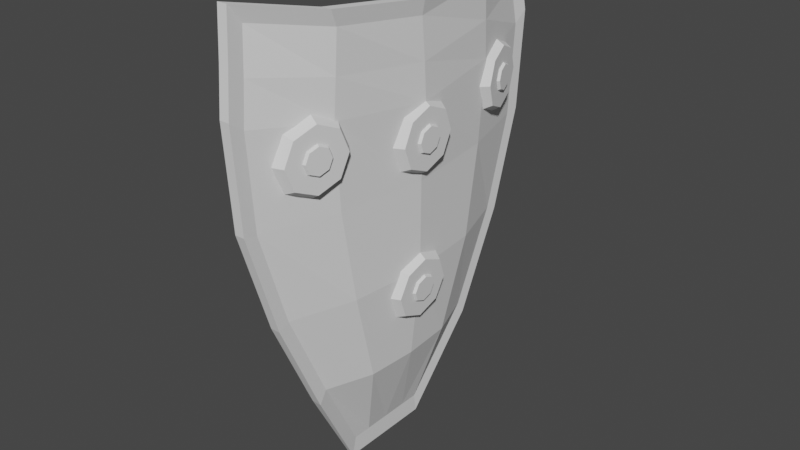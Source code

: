 # Source: Shield.blend  (saved by Blender 2.82.7; exported with 4.5.12 LTS)
import bpy
from mathutils import Matrix  # noqa: F401  (used for matrix-valued properties, if any)

bpy.ops.wm.read_factory_settings(use_empty=True)
scene = bpy.context.scene
scene.name = 'Scene'

# ---- collections
col_collection = bpy.data.collections.new('Collection'); scene.collection.children.link(col_collection)

# ---- world
world_world = bpy.data.worlds.new('World'); scene.world = world_world
world_world.use_nodes = True; world_world.node_tree.nodes.clear()
_N = world_world.node_tree.nodes; _L = world_world.node_tree.links
n0 = _N.new('ShaderNodeOutputWorld'); n0.name = 'World Output'; n0.location = (300, 300)
n1 = _N.new('ShaderNodeBackground'); n1.name = 'Background'; n1.location = (10, 300)
n1.inputs[0].default_value = (0.05088, 0.05088, 0.05088, 1.0)
_L.new(n1.outputs[0], n0.inputs[0])
n0.is_active_output = True
world_world.color = (0.05088, 0.05088, 0.05088)
world_world.use_sun_shadow = False
world_world.sun_shadow_jitter_overblur = 0.0

# ---- meshes
me_cube_001 = bpy.data.meshes.new('Cube.001')
me_cube_001.from_pydata([(-6.399, -0.2858, -0.9988), (-0.8039, -1.061, 0.9095), (-6.399, 0.2858, -0.9988), (-0.8039, 1.061, 0.9095), (-5.58, -0.2858, -1.001), (0.7682, -1.059, 0.9094), (-5.58, 0.2858, -1.001), (0.7682, 1.059, 0.9094), (-0.8901, -1.115, 0.576), (-0.8901, 1.115, 0.576), (0.6777, 1.112, 0.5758), (0.6777, -1.112, 0.5758), (-6.399, -3.511e-09, -0.9988), (0.2594, 1.503e-10, 0.8574), (-5.58, -3.511e-09, -1.001), (1.826, 1.422e-10, 0.8574), (2.655, 1.701e-09, 0.5338), (0.9984, 1.75e-09, 0.5335), (-0.9776, 0.8731, -0.1838), (0.598, 0.8704, -0.1841), (0.598, -0.8704, -0.1841), (-0.9776, -0.8731, -0.1838), (0.2079, 3.525e-09, -0.1842), (1.845, 3.456e-09, -0.1845), (-1.079, -1.049, 0.2179), (-1.079, 1.049, 0.2179), (0.4951, 1.046, 0.2178), (0.4951, -1.046, 0.2178), (0.2595, 2.961e-09, 0.2039), (1.912, 2.892e-09, 0.204), (-1.998, 0.5699, -0.5977), (-0.4374, 0.5696, -0.6006), (-0.4374, -0.5696, -0.6006), (-1.454, 1.36e-09, -0.5988), (0.1074, 1.342e-09, -0.6016), (-1.998, -0.5699, -0.5977), (-0.8211, -1.089, 0.7369), (-0.8211, 1.089, 0.7369), (0.7467, 1.087, 0.7367), (0.7467, -1.087, 0.7367), (2.347, 8.171e-10, 0.6869), (0.7036, 8.425e-10, 0.6869), (-4.919, -1.891, 0.7961), (-5.56, -1.831, 0.9711), (-4.724, 1.089, -0.5924), (-6.399, 0.4994, -0.9988), (-5.58, 0.4994, -1.001), (-5.56, 1.831, 0.9711), (-3.99, 1.831, 0.9705), (-3.164, 1.089, -0.5952), (-3.164, -1.089, -0.5952), (-5.58, -0.4994, -1.001), (-6.399, -0.4994, -0.9988), (-3.99, -1.831, 0.9705), (-4.499, -1.883, 0.2265), (-4.431, -1.954, 0.625), (-4.919, 1.891, 0.7961), (-4.431, 1.954, 0.625), (-3.351, 1.891, 0.7956), (-2.862, 1.954, 0.6247), (-3.351, -1.891, 0.7956), (-2.862, -1.954, 0.6247), (-4.499, 1.883, 0.2265), (-4.439, 1.567, -0.1825), (-2.932, 1.883, 0.2265), (-2.876, 1.567, -0.1827), (-2.932, -1.883, 0.2265), (-2.876, -1.567, -0.1827), (-4.724, -1.089, -0.5924), (-4.439, -1.567, -0.1825)], [], [(41, 13, 3, 37), (40, 15, 5, 39), (4, 32, 50, 51), (29, 16, 11, 27), (21, 35, 68, 69), (28, 17, 9, 25), (24, 8, 17, 28), (26, 10, 16, 29), (38, 7, 15, 40), (36, 1, 13, 41), (31, 19, 23, 34), (35, 21, 22, 33), (33, 22, 18, 30), (35, 0, 52, 68), (34, 23, 20, 32), (20, 27, 66, 67), (19, 26, 29, 23), (21, 24, 28, 22), (22, 28, 25, 18), (27, 11, 61, 66), (23, 29, 27, 20), (26, 19, 65, 64), (31, 6, 46, 49), (14, 34, 32, 4), (10, 26, 64, 59), (12, 33, 30, 2), (0, 35, 33, 12), (6, 31, 34, 14), (8, 36, 41, 17), (10, 38, 40, 16), (18, 25, 62, 63), (16, 40, 39, 11), (17, 41, 37, 9), (8, 24, 54, 55), (9, 37, 56, 57), (38, 10, 59, 58), (36, 8, 55, 42), (1, 36, 42, 43), (11, 39, 60, 61), (37, 3, 47, 56), (30, 18, 63, 44), (7, 38, 58, 48), (2, 30, 44, 45), (19, 31, 49, 65), (24, 21, 69, 54), (39, 5, 53, 60), (32, 20, 67, 50), (25, 9, 57, 62)])
_uv = me_cube_001.uv_layers.new(name='UVMap')
_uv.uv.foreach_set('vector', [0.6022, 0.125, 0.625, 0.125, 0.625, 0.25, 0.6022, 0.25, 0.6022, 0.625, 0.625, 0.625, 0.625, 0.75, 0.6022, 0.75, 0.375, 0.75, 0.4261, 0.75, 0.4261, 0.75, 0.375, 0.75, 0.5283, 0.625, 0.5794, 0.625, 0.5794, 0.75, 0.5283, 0.75, 0.4772, 0.0, 0.4261, 0.0, 0.4261, 0.0, 0.4772, 0.0, 0.5283, 0.125, 0.5794, 0.125, 0.5794, 0.25, 0.5283, 0.25, 0.5283, 0.0, 0.5794, 0.0, 0.5794, 0.125, 0.5283, 0.125, 0.5283, 0.5, 0.5794, 0.5, 0.5794, 0.625, 0.5283, 0.625, 0.6022, 0.5, 0.625, 0.5, 0.625, 0.625, 0.6022, 0.625, 0.6022, 0.0, 0.625, 0.0, 0.625, 0.125, 0.6022, 0.125, 0.4261, 0.5, 0.4772, 0.5, 0.4772, 0.625, 0.4261, 0.625, 0.4261, 0.0, 0.4772, 0.0, 0.4772, 0.125, 0.4261, 0.125, 0.4261, 0.125, 0.4772, 0.125, 0.4772, 0.25, 0.4261, 0.25, 0.4261, 0.0, 0.375, 0.0, 0.375, 0.0, 0.4261, 0.0, 0.4261, 0.625, 0.4772, 0.625, 0.4772, 0.75, 0.4261, 0.75, 0.4772, 0.75, 0.5283, 0.75, 0.5283, 0.75, 0.4772, 0.75, 0.4772, 0.5, 0.5283, 0.5, 0.5283, 0.625, 0.4772, 0.625, 0.4772, 0.0, 0.5283, 0.0, 0.5283, 0.125, 0.4772, 0.125, 0.4772, 0.125, 0.5283, 0.125, 0.5283, 0.25, 0.4772, 0.25, 0.5283, 0.75, 0.5794, 0.75, 0.5794, 0.75, 0.5283, 0.75, 0.4772, 0.625, 0.5283, 0.625, 0.5283, 0.75, 0.4772, 0.75, 0.5283, 0.5, 0.4772, 0.5, 0.4772, 0.5, 0.5283, 0.5, 0.4261, 0.5, 0.375, 0.5, 0.375, 0.5, 0.4261, 0.5, 0.375, 0.625, 0.4261, 0.625, 0.4261, 0.75, 0.375, 0.75, 0.5794, 0.5, 0.5283, 0.5, 0.5283, 0.5, 0.5794, 0.5, 0.375, 0.125, 0.4261, 0.125, 0.4261, 0.25, 0.375, 0.25, 0.375, 0.0, 0.4261, 0.0, 0.4261, 0.125, 0.375, 0.125, 0.375, 0.5, 0.4261, 0.5, 0.4261, 0.625, 0.375, 0.625, 0.5794, 0.0, 0.6022, 0.0, 0.6022, 0.125, 0.5794, 0.125, 0.5794, 0.5, 0.6022, 0.5, 0.6022, 0.625, 0.5794, 0.625, 0.4772, 0.25, 0.5283, 0.25, 0.5283, 0.25, 0.4772, 0.25, 0.5794, 0.625, 0.6022, 0.625, 0.6022, 0.75, 0.5794, 0.75, 0.5794, 0.125, 0.6022, 0.125, 0.6022, 0.25, 0.5794, 0.25, 0.5794, 0.0, 0.5283, 0.0, 0.5283, 0.0, 0.5794, 0.0, 0.5794, 0.25, 0.6022, 0.25, 0.6022, 0.25, 0.5794, 0.25, 0.6022, 0.5, 0.5794, 0.5, 0.5794, 0.5, 0.6022, 0.5, 0.6022, 0.0, 0.5794, 0.0, 0.5794, 0.0, 0.6022, 0.0, 0.625, 0.0, 0.6022, 0.0, 0.6022, 0.0, 0.625, 0.0, 0.5794, 0.75, 0.6022, 0.75, 0.6022, 0.75, 0.5794, 0.75, 0.6022, 0.25, 0.625, 0.25, 0.625, 0.25, 0.6022, 0.25, 0.4261, 0.25, 0.4772, 0.25, 0.4772, 0.25, 0.4261, 0.25, 0.625, 0.5, 0.6022, 0.5, 0.6022, 0.5, 0.625, 0.5, 0.375, 0.25, 0.4261, 0.25, 0.4261, 0.25, 0.375, 0.25, 0.4772, 0.5, 0.4261, 0.5, 0.4261, 0.5, 0.4772, 0.5, 0.5283, 0.0, 0.4772, 0.0, 0.4772, 0.0, 0.5283, 0.0, 0.6022, 0.75, 0.625, 0.75, 0.625, 0.75, 0.6022, 0.75, 0.4261, 0.75, 0.4772, 0.75, 0.4772, 0.75, 0.4261, 0.75, 0.5283, 0.25, 0.5794, 0.25, 0.5794, 0.25, 0.5283, 0.25])
me_cube_001.use_remesh_fix_poles = True
me_cube_001.use_remesh_preserve_attributes = False
me_cube_001.use_mirror_vertex_groups = False
me_cube_001.update()
me_cylinder_002 = bpy.data.meshes.new('Cylinder.002')
me_cylinder_002.from_pydata([(0.0, 1.0, -1.0), (2.217e-09, 0.8336, 1.253), (0.7071, 0.7071, -1.0), (0.5895, 0.5895, 1.253), (1.0, -4.371e-08, -1.0), (0.8336, -3.491e-08, 1.253), (0.7071, -0.7071, -1.0), (0.5895, -0.5895, 1.253), (-8.742e-08, -1.0, -1.0), (-7.066e-08, -0.8336, 1.253), (-0.7071, -0.7071, -1.0), (-0.5895, -0.5895, 1.253), (-1.0, 1.192e-08, -1.0), (-0.8336, 1.147e-08, 1.253), (-0.7071, 0.7071, -1.0), (-0.5895, 0.5895, 1.253)], [], [(0, 1, 3, 2), (2, 3, 5, 4), (4, 5, 7, 6), (6, 7, 9, 8), (8, 9, 11, 10), (10, 11, 13, 12), (3, 1, 15, 13, 11, 9, 7, 5), (12, 13, 15, 14), (14, 15, 1, 0), (0, 2, 4, 6, 8, 10, 12, 14)])
_uv = me_cylinder_002.uv_layers.new(name='UVMap')
_uv.uv.foreach_set('vector', [1.0, 0.5, 1.0, 1.0, 0.875, 1.0, 0.875, 0.5, 0.875, 0.5, 0.875, 1.0, 0.75, 1.0, 0.75, 0.5, 0.75, 0.5, 0.75, 1.0, 0.625, 1.0, 0.625, 0.5, 0.625, 0.5, 0.625, 1.0, 0.5, 1.0, 0.5, 0.5, 0.5, 0.5, 0.5, 1.0, 0.375, 1.0, 0.375, 0.5, 0.375, 0.5, 0.375, 1.0, 0.25, 1.0, 0.25, 0.5, 0.4197, 0.4197, 0.25, 0.49, 0.08029, 0.4197, 0.01, 0.25, 0.08029, 0.08029, 0.25, 0.01, 0.4197, 0.08029, 0.49, 0.25, 0.25, 0.5, 0.25, 1.0, 0.125, 1.0, 0.125, 0.5, 0.125, 0.5, 0.125, 1.0, 0.0, 1.0, 0.0, 0.5, 0.75, 0.49, 0.9197, 0.4197, 0.99, 0.25, 0.9197, 0.08029, 0.75, 0.01, 0.5803, 0.08029, 0.51, 0.25, 0.5803, 0.4197])
me_cylinder_002.use_remesh_fix_poles = True
me_cylinder_002.use_remesh_preserve_attributes = False
me_cylinder_002.use_mirror_vertex_groups = False
me_cylinder_002.update()
me_cylinder_003 = bpy.data.meshes.new('Cylinder.003')
me_cylinder_003.from_pydata([(0.0, 1.0, -1.0), (2.217e-09, 0.8336, 1.253), (0.7071, 0.7071, -1.0), (0.5895, 0.5895, 1.253), (1.0, -4.371e-08, -1.0), (0.8336, -3.491e-08, 1.253), (0.7071, -0.7071, -1.0), (0.5895, -0.5895, 1.253), (-8.742e-08, -1.0, -1.0), (-7.066e-08, -0.8336, 1.253), (-0.7071, -0.7071, -1.0), (-0.5895, -0.5895, 1.253), (-1.0, 1.192e-08, -1.0), (-0.8336, 1.147e-08, 1.253), (-0.7071, 0.7071, -1.0), (-0.5895, 0.5895, 1.253)], [], [(0, 1, 3, 2), (2, 3, 5, 4), (4, 5, 7, 6), (6, 7, 9, 8), (8, 9, 11, 10), (10, 11, 13, 12), (3, 1, 15, 13, 11, 9, 7, 5), (12, 13, 15, 14), (14, 15, 1, 0), (0, 2, 4, 6, 8, 10, 12, 14)])
_uv = me_cylinder_003.uv_layers.new(name='UVMap')
_uv.uv.foreach_set('vector', [1.0, 0.5, 1.0, 1.0, 0.875, 1.0, 0.875, 0.5, 0.875, 0.5, 0.875, 1.0, 0.75, 1.0, 0.75, 0.5, 0.75, 0.5, 0.75, 1.0, 0.625, 1.0, 0.625, 0.5, 0.625, 0.5, 0.625, 1.0, 0.5, 1.0, 0.5, 0.5, 0.5, 0.5, 0.5, 1.0, 0.375, 1.0, 0.375, 0.5, 0.375, 0.5, 0.375, 1.0, 0.25, 1.0, 0.25, 0.5, 0.4197, 0.4197, 0.25, 0.49, 0.08029, 0.4197, 0.01, 0.25, 0.08029, 0.08029, 0.25, 0.01, 0.4197, 0.08029, 0.49, 0.25, 0.25, 0.5, 0.25, 1.0, 0.125, 1.0, 0.125, 0.5, 0.125, 0.5, 0.125, 1.0, 0.0, 1.0, 0.0, 0.5, 0.75, 0.49, 0.9197, 0.4197, 0.99, 0.25, 0.9197, 0.08029, 0.75, 0.01, 0.5803, 0.08029, 0.51, 0.25, 0.5803, 0.4197])
me_cylinder_003.use_remesh_fix_poles = True
me_cylinder_003.use_remesh_preserve_attributes = False
me_cylinder_003.use_mirror_vertex_groups = False
me_cylinder_003.update()
me_torus_001 = bpy.data.meshes.new('Torus.001')
me_torus_001.from_pydata([(8.682e-08, 1.15, 0.0), (3.288e-05, 1.075, 0.1299), (0.004155, 0.925, 0.1299), (0.00739, 0.85, 1.837e-17), (0.004155, 0.925, -0.1299), (3.288e-05, 1.075, -0.1299), (-0.733, 0.8132, 0.0), (-0.6673, 0.7601, 0.1299), (-0.5461, 0.6541, 0.1299), (-0.4917, 0.601, 1.837e-17), (-0.5461, 0.6541, -0.1299), (-0.6673, 0.7601, -0.1299), (-0.9381, 1.005e-07, 0.0), (-0.8631, 9.398e-08, 0.1299), (-0.7131, 8.087e-08, 0.1299), (-0.6469, 7.431e-08, 1.837e-17), (-0.7131, 8.087e-08, -0.1299), (-0.8631, 9.398e-08, -0.1299), (-0.733, -0.8132, 0.0), (-0.6673, -0.7601, 0.1299), (-0.5461, -0.6541, 0.1299), (-0.4917, -0.601, 1.837e-17), (-0.5461, -0.6541, -0.1299), (-0.6673, -0.7601, -0.1299), (8.682e-08, -1.15, 0.0), (3.288e-05, -1.075, 0.1299), (0.004155, -0.925, 0.1299), (0.00739, -0.85, 1.837e-17), (0.004155, -0.925, -0.1299), (3.288e-05, -1.075, -0.1299)], [], [(0, 6, 7, 1), (1, 7, 8, 2), (2, 8, 9, 3), (3, 9, 10, 4), (4, 10, 11, 5), (5, 11, 6, 0), (6, 12, 13, 7), (7, 13, 14, 8), (8, 14, 15, 9), (9, 15, 16, 10), (10, 16, 17, 11), (11, 17, 12, 6), (12, 18, 19, 13), (13, 19, 20, 14), (14, 20, 21, 15), (15, 21, 22, 16), (16, 22, 23, 17), (17, 23, 18, 12), (18, 24, 25, 19), (19, 25, 26, 20), (20, 26, 27, 21), (21, 27, 28, 22), (22, 28, 29, 23), (23, 29, 24, 18)])
_uv = me_torus_001.uv_layers.new(name='UVMap')
_uv.uv.foreach_set('vector', [0.75, 0.5, 0.875, 0.5, 0.875, 0.6667, 0.75, 0.6667, 0.75, 0.6667, 0.875, 0.6667, 0.875, 0.8333, 0.75, 0.8333, 0.75, 0.8333, 0.875, 0.8333, 0.875, 1.0, 0.75, 1.0, 0.75, -1.11e-16, 0.875, -1.11e-16, 0.875, 0.1667, 0.75, 0.1667, 0.75, 0.1667, 0.875, 0.1667, 0.875, 0.3333, 0.75, 0.3333, 0.75, 0.3333, 0.875, 0.3333, 0.875, 0.5, 0.75, 0.5, 0.875, 0.5, 1.0, 0.5, 1.0, 0.6667, 0.875, 0.6667, 0.875, 0.6667, 1.0, 0.6667, 1.0, 0.8333, 0.875, 0.8333, 0.875, 0.8333, 1.0, 0.8333, 1.0, 1.0, 0.875, 1.0, 0.875, -1.11e-16, 1.0, -1.11e-16, 1.0, 0.1667, 0.875, 0.1667, 0.875, 0.1667, 1.0, 0.1667, 1.0, 0.3333, 0.875, 0.3333, 0.875, 0.3333, 1.0, 0.3333, 1.0, 0.5, 0.875, 0.5, 0.0, 0.5, 0.125, 0.5, 0.125, 0.6667, 0.0, 0.6667, 0.0, 0.6667, 0.125, 0.6667, 0.125, 0.8333, 0.0, 0.8333, 0.0, 0.8333, 0.125, 0.8333, 0.125, 1.0, 0.0, 1.0, 0.0, -1.11e-16, 0.125, -1.11e-16, 0.125, 0.1667, 0.0, 0.1667, 0.0, 0.1667, 0.125, 0.1667, 0.125, 0.3333, 0.0, 0.3333, 0.0, 0.3333, 0.125, 0.3333, 0.125, 0.5, 0.0, 0.5, 0.125, 0.5, 0.25, 0.5, 0.25, 0.6667, 0.125, 0.6667, 0.125, 0.6667, 0.25, 0.6667, 0.25, 0.8333, 0.125, 0.8333, 0.125, 0.8333, 0.25, 0.8333, 0.25, 1.0, 0.125, 1.0, 0.125, -1.11e-16, 0.25, -1.11e-16, 0.25, 0.1667, 0.125, 0.1667, 0.125, 0.1667, 0.25, 0.1667, 0.25, 0.3333, 0.125, 0.3333, 0.125, 0.3333, 0.25, 0.3333, 0.25, 0.5, 0.125, 0.5])
me_torus_001.use_remesh_fix_poles = True
me_torus_001.use_remesh_preserve_attributes = False
me_torus_001.use_mirror_vertex_groups = False
me_torus_001.update()
me_cylinder_001 = bpy.data.meshes.new('Cylinder.001')
me_cylinder_001.from_pydata([(0.0, 1.0, -1.0), (2.217e-09, 0.8336, 1.253), (0.7071, 0.7071, -1.0), (0.5895, 0.5895, 1.253), (1.0, -4.371e-08, -1.0), (0.8336, -3.491e-08, 1.253), (0.7071, -0.7071, -1.0), (0.5895, -0.5895, 1.253), (-8.742e-08, -1.0, -1.0), (-7.066e-08, -0.8336, 1.253), (-0.7071, -0.7071, -1.0), (-0.5895, -0.5895, 1.253), (-1.0, 1.192e-08, -1.0), (-0.8336, 1.147e-08, 1.253), (-0.7071, 0.7071, -1.0), (-0.5895, 0.5895, 1.253)], [], [(0, 1, 3, 2), (2, 3, 5, 4), (4, 5, 7, 6), (6, 7, 9, 8), (8, 9, 11, 10), (10, 11, 13, 12), (3, 1, 15, 13, 11, 9, 7, 5), (12, 13, 15, 14), (14, 15, 1, 0), (0, 2, 4, 6, 8, 10, 12, 14)])
_uv = me_cylinder_001.uv_layers.new(name='UVMap')
_uv.uv.foreach_set('vector', [1.0, 0.5, 1.0, 1.0, 0.875, 1.0, 0.875, 0.5, 0.875, 0.5, 0.875, 1.0, 0.75, 1.0, 0.75, 0.5, 0.75, 0.5, 0.75, 1.0, 0.625, 1.0, 0.625, 0.5, 0.625, 0.5, 0.625, 1.0, 0.5, 1.0, 0.5, 0.5, 0.5, 0.5, 0.5, 1.0, 0.375, 1.0, 0.375, 0.5, 0.375, 0.5, 0.375, 1.0, 0.25, 1.0, 0.25, 0.5, 0.4197, 0.4197, 0.25, 0.49, 0.08029, 0.4197, 0.01, 0.25, 0.08029, 0.08029, 0.25, 0.01, 0.4197, 0.08029, 0.49, 0.25, 0.25, 0.5, 0.25, 1.0, 0.125, 1.0, 0.125, 0.5, 0.125, 0.5, 0.125, 1.0, 0.0, 1.0, 0.0, 0.5, 0.75, 0.49, 0.9197, 0.4197, 0.99, 0.25, 0.9197, 0.08029, 0.75, 0.01, 0.5803, 0.08029, 0.51, 0.25, 0.5803, 0.4197])
me_cylinder_001.use_remesh_fix_poles = True
me_cylinder_001.use_remesh_preserve_attributes = False
me_cylinder_001.use_mirror_vertex_groups = False
me_cylinder_001.update()
me_cylinder_004 = bpy.data.meshes.new('Cylinder.004')
me_cylinder_004.from_pydata([(0.0, 1.0, -1.0), (2.217e-09, 0.8336, 1.253), (0.7071, 0.7071, -1.0), (0.5895, 0.5895, 1.253), (1.0, -4.371e-08, -1.0), (0.8336, -3.491e-08, 1.253), (0.7071, -0.7071, -1.0), (0.5895, -0.5895, 1.253), (-8.742e-08, -1.0, -1.0), (-7.066e-08, -0.8336, 1.253), (-0.7071, -0.7071, -1.0), (-0.5895, -0.5895, 1.253), (-1.0, 1.192e-08, -1.0), (-0.8336, 1.147e-08, 1.253), (-0.7071, 0.7071, -1.0), (-0.5895, 0.5895, 1.253)], [], [(0, 1, 3, 2), (2, 3, 5, 4), (4, 5, 7, 6), (6, 7, 9, 8), (8, 9, 11, 10), (10, 11, 13, 12), (3, 1, 15, 13, 11, 9, 7, 5), (12, 13, 15, 14), (14, 15, 1, 0), (0, 2, 4, 6, 8, 10, 12, 14)])
_uv = me_cylinder_004.uv_layers.new(name='UVMap')
_uv.uv.foreach_set('vector', [1.0, 0.5, 1.0, 1.0, 0.875, 1.0, 0.875, 0.5, 0.875, 0.5, 0.875, 1.0, 0.75, 1.0, 0.75, 0.5, 0.75, 0.5, 0.75, 1.0, 0.625, 1.0, 0.625, 0.5, 0.625, 0.5, 0.625, 1.0, 0.5, 1.0, 0.5, 0.5, 0.5, 0.5, 0.5, 1.0, 0.375, 1.0, 0.375, 0.5, 0.375, 0.5, 0.375, 1.0, 0.25, 1.0, 0.25, 0.5, 0.4197, 0.4197, 0.25, 0.49, 0.08029, 0.4197, 0.01, 0.25, 0.08029, 0.08029, 0.25, 0.01, 0.4197, 0.08029, 0.49, 0.25, 0.25, 0.5, 0.25, 1.0, 0.125, 1.0, 0.125, 0.5, 0.125, 0.5, 0.125, 1.0, 0.0, 1.0, 0.0, 0.5, 0.75, 0.49, 0.9197, 0.4197, 0.99, 0.25, 0.9197, 0.08029, 0.75, 0.01, 0.5803, 0.08029, 0.51, 0.25, 0.5803, 0.4197])
me_cylinder_004.use_remesh_fix_poles = True
me_cylinder_004.use_remesh_preserve_attributes = False
me_cylinder_004.use_mirror_vertex_groups = False
me_cylinder_004.update()
me_cylinder_005 = bpy.data.meshes.new('Cylinder.005')
me_cylinder_005.from_pydata([(0.0, 1.0, -1.0), (2.217e-09, 0.8336, 1.253), (0.7071, 0.7071, -1.0), (0.5895, 0.5895, 1.253), (1.0, -4.371e-08, -1.0), (0.8336, -3.491e-08, 1.253), (0.7071, -0.7071, -1.0), (0.5895, -0.5895, 1.253), (-8.742e-08, -1.0, -1.0), (-7.066e-08, -0.8336, 1.253), (-0.7071, -0.7071, -1.0), (-0.5895, -0.5895, 1.253), (-1.0, 1.192e-08, -1.0), (-0.8336, 1.147e-08, 1.253), (-0.7071, 0.7071, -1.0), (-0.5895, 0.5895, 1.253)], [], [(0, 1, 3, 2), (2, 3, 5, 4), (4, 5, 7, 6), (6, 7, 9, 8), (8, 9, 11, 10), (10, 11, 13, 12), (3, 1, 15, 13, 11, 9, 7, 5), (12, 13, 15, 14), (14, 15, 1, 0), (0, 2, 4, 6, 8, 10, 12, 14)])
_uv = me_cylinder_005.uv_layers.new(name='UVMap')
_uv.uv.foreach_set('vector', [1.0, 0.5, 1.0, 1.0, 0.875, 1.0, 0.875, 0.5, 0.875, 0.5, 0.875, 1.0, 0.75, 1.0, 0.75, 0.5, 0.75, 0.5, 0.75, 1.0, 0.625, 1.0, 0.625, 0.5, 0.625, 0.5, 0.625, 1.0, 0.5, 1.0, 0.5, 0.5, 0.5, 0.5, 0.5, 1.0, 0.375, 1.0, 0.375, 0.5, 0.375, 0.5, 0.375, 1.0, 0.25, 1.0, 0.25, 0.5, 0.4197, 0.4197, 0.25, 0.49, 0.08029, 0.4197, 0.01, 0.25, 0.08029, 0.08029, 0.25, 0.01, 0.4197, 0.08029, 0.49, 0.25, 0.25, 0.5, 0.25, 1.0, 0.125, 1.0, 0.125, 0.5, 0.125, 0.5, 0.125, 1.0, 0.0, 1.0, 0.0, 0.5, 0.75, 0.49, 0.9197, 0.4197, 0.99, 0.25, 0.9197, 0.08029, 0.75, 0.01, 0.5803, 0.08029, 0.51, 0.25, 0.5803, 0.4197])
me_cylinder_005.use_remesh_fix_poles = True
me_cylinder_005.use_remesh_preserve_attributes = False
me_cylinder_005.use_mirror_vertex_groups = False
me_cylinder_005.update()
me_cylinder_006 = bpy.data.meshes.new('Cylinder.006')
me_cylinder_006.from_pydata([(0.0, 1.0, -1.0), (2.217e-09, 0.8336, 1.253), (0.7071, 0.7071, -1.0), (0.5895, 0.5895, 1.253), (1.0, -4.371e-08, -1.0), (0.8336, -3.491e-08, 1.253), (0.7071, -0.7071, -1.0), (0.5895, -0.5895, 1.253), (-8.742e-08, -1.0, -1.0), (-7.066e-08, -0.8336, 1.253), (-0.7071, -0.7071, -1.0), (-0.5895, -0.5895, 1.253), (-1.0, 1.192e-08, -1.0), (-0.8336, 1.147e-08, 1.253), (-0.7071, 0.7071, -1.0), (-0.5895, 0.5895, 1.253)], [], [(0, 1, 3, 2), (2, 3, 5, 4), (4, 5, 7, 6), (6, 7, 9, 8), (8, 9, 11, 10), (10, 11, 13, 12), (3, 1, 15, 13, 11, 9, 7, 5), (12, 13, 15, 14), (14, 15, 1, 0), (0, 2, 4, 6, 8, 10, 12, 14)])
_uv = me_cylinder_006.uv_layers.new(name='UVMap')
_uv.uv.foreach_set('vector', [1.0, 0.5, 1.0, 1.0, 0.875, 1.0, 0.875, 0.5, 0.875, 0.5, 0.875, 1.0, 0.75, 1.0, 0.75, 0.5, 0.75, 0.5, 0.75, 1.0, 0.625, 1.0, 0.625, 0.5, 0.625, 0.5, 0.625, 1.0, 0.5, 1.0, 0.5, 0.5, 0.5, 0.5, 0.5, 1.0, 0.375, 1.0, 0.375, 0.5, 0.375, 0.5, 0.375, 1.0, 0.25, 1.0, 0.25, 0.5, 0.4197, 0.4197, 0.25, 0.49, 0.08029, 0.4197, 0.01, 0.25, 0.08029, 0.08029, 0.25, 0.01, 0.4197, 0.08029, 0.49, 0.25, 0.25, 0.5, 0.25, 1.0, 0.125, 1.0, 0.125, 0.5, 0.125, 0.5, 0.125, 1.0, 0.0, 1.0, 0.0, 0.5, 0.75, 0.49, 0.9197, 0.4197, 0.99, 0.25, 0.9197, 0.08029, 0.75, 0.01, 0.5803, 0.08029, 0.51, 0.25, 0.5803, 0.4197])
me_cylinder_006.use_remesh_fix_poles = True
me_cylinder_006.use_remesh_preserve_attributes = False
me_cylinder_006.use_mirror_vertex_groups = False
me_cylinder_006.update()
me_cylinder_007 = bpy.data.meshes.new('Cylinder.007')
me_cylinder_007.from_pydata([(0.0, 1.0, -1.0), (2.217e-09, 0.8336, 1.253), (0.7071, 0.7071, -1.0), (0.5895, 0.5895, 1.253), (1.0, -4.371e-08, -1.0), (0.8336, -3.491e-08, 1.253), (0.7071, -0.7071, -1.0), (0.5895, -0.5895, 1.253), (-8.742e-08, -1.0, -1.0), (-7.066e-08, -0.8336, 1.253), (-0.7071, -0.7071, -1.0), (-0.5895, -0.5895, 1.253), (-1.0, 1.192e-08, -1.0), (-0.8336, 1.147e-08, 1.253), (-0.7071, 0.7071, -1.0), (-0.5895, 0.5895, 1.253)], [], [(0, 1, 3, 2), (2, 3, 5, 4), (4, 5, 7, 6), (6, 7, 9, 8), (8, 9, 11, 10), (10, 11, 13, 12), (3, 1, 15, 13, 11, 9, 7, 5), (12, 13, 15, 14), (14, 15, 1, 0), (0, 2, 4, 6, 8, 10, 12, 14)])
_uv = me_cylinder_007.uv_layers.new(name='UVMap')
_uv.uv.foreach_set('vector', [1.0, 0.5, 1.0, 1.0, 0.875, 1.0, 0.875, 0.5, 0.875, 0.5, 0.875, 1.0, 0.75, 1.0, 0.75, 0.5, 0.75, 0.5, 0.75, 1.0, 0.625, 1.0, 0.625, 0.5, 0.625, 0.5, 0.625, 1.0, 0.5, 1.0, 0.5, 0.5, 0.5, 0.5, 0.5, 1.0, 0.375, 1.0, 0.375, 0.5, 0.375, 0.5, 0.375, 1.0, 0.25, 1.0, 0.25, 0.5, 0.4197, 0.4197, 0.25, 0.49, 0.08029, 0.4197, 0.01, 0.25, 0.08029, 0.08029, 0.25, 0.01, 0.4197, 0.08029, 0.49, 0.25, 0.25, 0.5, 0.25, 1.0, 0.125, 1.0, 0.125, 0.5, 0.125, 0.5, 0.125, 1.0, 0.0, 1.0, 0.0, 0.5, 0.75, 0.49, 0.9197, 0.4197, 0.99, 0.25, 0.9197, 0.08029, 0.75, 0.01, 0.5803, 0.08029, 0.51, 0.25, 0.5803, 0.4197])
me_cylinder_007.use_remesh_fix_poles = True
me_cylinder_007.use_remesh_preserve_attributes = False
me_cylinder_007.use_mirror_vertex_groups = False
me_cylinder_007.update()
me_cylinder_008 = bpy.data.meshes.new('Cylinder.008')
me_cylinder_008.from_pydata([(0.0, 1.0, -1.0), (2.217e-09, 0.8336, 1.253), (0.7071, 0.7071, -1.0), (0.5895, 0.5895, 1.253), (1.0, -4.371e-08, -1.0), (0.8336, -3.491e-08, 1.253), (0.7071, -0.7071, -1.0), (0.5895, -0.5895, 1.253), (-8.742e-08, -1.0, -1.0), (-7.066e-08, -0.8336, 1.253), (-0.7071, -0.7071, -1.0), (-0.5895, -0.5895, 1.253), (-1.0, 1.192e-08, -1.0), (-0.8336, 1.147e-08, 1.253), (-0.7071, 0.7071, -1.0), (-0.5895, 0.5895, 1.253)], [], [(0, 1, 3, 2), (2, 3, 5, 4), (4, 5, 7, 6), (6, 7, 9, 8), (8, 9, 11, 10), (10, 11, 13, 12), (3, 1, 15, 13, 11, 9, 7, 5), (12, 13, 15, 14), (14, 15, 1, 0), (0, 2, 4, 6, 8, 10, 12, 14)])
_uv = me_cylinder_008.uv_layers.new(name='UVMap')
_uv.uv.foreach_set('vector', [1.0, 0.5, 1.0, 1.0, 0.875, 1.0, 0.875, 0.5, 0.875, 0.5, 0.875, 1.0, 0.75, 1.0, 0.75, 0.5, 0.75, 0.5, 0.75, 1.0, 0.625, 1.0, 0.625, 0.5, 0.625, 0.5, 0.625, 1.0, 0.5, 1.0, 0.5, 0.5, 0.5, 0.5, 0.5, 1.0, 0.375, 1.0, 0.375, 0.5, 0.375, 0.5, 0.375, 1.0, 0.25, 1.0, 0.25, 0.5, 0.4197, 0.4197, 0.25, 0.49, 0.08029, 0.4197, 0.01, 0.25, 0.08029, 0.08029, 0.25, 0.01, 0.4197, 0.08029, 0.49, 0.25, 0.25, 0.5, 0.25, 1.0, 0.125, 1.0, 0.125, 0.5, 0.125, 0.5, 0.125, 1.0, 0.0, 1.0, 0.0, 0.5, 0.75, 0.49, 0.9197, 0.4197, 0.99, 0.25, 0.9197, 0.08029, 0.75, 0.01, 0.5803, 0.08029, 0.51, 0.25, 0.5803, 0.4197])
me_cylinder_008.use_remesh_fix_poles = True
me_cylinder_008.use_remesh_preserve_attributes = False
me_cylinder_008.use_mirror_vertex_groups = False
me_cylinder_008.update()
me_cube_002 = bpy.data.meshes.new('Cube.002')
me_cube_002.from_pydata([(-6.399, -0.2858, -0.9988), (-0.8039, -1.061, 0.9095), (-6.399, 0.2858, -0.9988), (-0.8039, 1.061, 0.9095), (-5.58, -0.2858, -1.001), (0.7682, -1.059, 0.9094), (-5.58, 0.2858, -1.001), (0.7682, 1.059, 0.9094), (-6.399, -3.511e-09, -0.9988), (0.2594, 1.503e-10, 0.8574), (-5.58, -3.511e-09, -1.001), (1.826, 1.422e-10, 0.8574), (-4.919, -1.891, 0.7961), (-5.56, -1.831, 0.9711), (-4.724, 1.089, -0.5924), (-6.399, 0.4994, -0.9988), (-5.58, 0.4994, -1.001), (-5.56, 1.831, 0.9711), (-3.99, 1.831, 0.9705), (-3.164, 1.089, -0.5952), (-3.164, -1.089, -0.5952), (-5.58, -0.4994, -1.001), (-6.399, -0.4994, -0.9988), (-3.99, -1.831, 0.9705), (-4.499, -1.883, 0.2265), (-4.431, -1.954, 0.625), (-4.919, 1.891, 0.7961), (-4.431, 1.954, 0.625), (-3.351, 1.891, 0.7956), (-2.862, 1.954, 0.6247), (-3.351, -1.891, 0.7956), (-2.862, -1.954, 0.6247), (-4.499, 1.883, 0.2265), (-4.439, 1.567, -0.1825), (-2.932, 1.883, 0.2265), (-2.876, 1.567, -0.1827), (-2.932, -1.883, 0.2265), (-2.876, -1.567, -0.1827), (-4.724, -1.089, -0.5924), (-4.439, -1.567, -0.1825), (-6.609, -4.045e-09, -1.086), (-6.609, -0.3093, -1.086), (0.5961, -8.238e-11, 0.9224), (-0.5546, 1.148, 0.9787), (-5.724, 0.3093, -1.089), (-6.609, 0.3093, -1.086), (1.147, 1.147, 0.9786), (-5.724, -4.045e-09, -1.089), (2.292, -9.116e-11, 0.9224), (1.147, -1.147, 0.9786), (-5.724, -0.3093, -1.089), (-0.5546, -1.148, 0.9787), (-5.724, 0.5405, -1.089), (-5.701, 1.981, 1.045), (-4.003, 1.981, 1.045), (-5.009, -2.047, 0.856), (-5.701, -1.981, 1.045), (-4.798, 1.179, -0.6467), (-6.609, 0.5405, -1.086), (-3.109, 1.179, -0.6498), (-3.109, -1.179, -0.6498), (-5.724, -0.5405, -1.089), (-6.609, -0.5405, -1.086), (-4.003, -1.981, 1.045), (-4.554, -2.038, 0.2395), (-4.48, -2.115, 0.6709), (-5.009, 2.047, 0.856), (-4.48, 2.115, 0.6709), (-3.311, 2.047, 0.8554), (-2.783, 2.115, 0.6705), (-3.311, -2.047, 0.8554), (-2.783, -2.115, 0.6705), (-4.554, 2.038, 0.2395), (-4.488, 1.696, -0.2031), (-2.857, 2.038, 0.2395), (-2.798, 1.696, -0.2033), (-2.857, -2.038, 0.2395), (-2.798, -1.696, -0.2033), (-4.798, -1.179, -0.6467), (-4.488, -1.696, -0.2031)], [], [(35, 19, 59, 75), (13, 12, 55, 56), (22, 0, 41, 62), (14, 33, 73, 57), (7, 18, 54, 46), (31, 30, 70, 71), (11, 7, 46, 48), (28, 29, 69, 68), (36, 31, 71, 76), (17, 3, 43, 53), (10, 4, 50, 47), (27, 26, 66, 67), (29, 34, 74, 69), (5, 11, 48, 49), (30, 23, 63, 70), (9, 1, 51, 42), (25, 24, 64, 65), (32, 27, 67, 72), (6, 10, 47, 44), (18, 28, 68, 54), (49, 51, 56, 63), (41, 50, 61, 62), (40, 47, 50, 41), (48, 42, 51, 49), (46, 43, 42, 48), (45, 44, 47, 40), (43, 46, 54, 53), (66, 53, 54, 68), (70, 63, 56, 55), (76, 71, 65, 64), (72, 67, 69, 74), (57, 73, 75, 59), (60, 77, 79, 78), (73, 72, 74, 75), (77, 76, 64, 79), (61, 60, 78, 62), (58, 57, 59, 52), (71, 70, 55, 65), (67, 66, 68, 69), (44, 45, 58, 52), (0, 8, 40, 41), (33, 32, 72, 73), (15, 14, 57, 58), (20, 37, 77, 60), (2, 15, 58, 45), (34, 35, 75, 74), (38, 22, 62, 78), (3, 9, 42, 43), (37, 36, 76, 77), (16, 6, 44, 52), (39, 38, 78, 79), (4, 21, 61, 50), (19, 16, 52, 59), (1, 13, 56, 51), (21, 20, 60, 61), (12, 25, 65, 55), (23, 5, 49, 63), (26, 17, 53, 66), (24, 39, 79, 64), (8, 2, 45, 40)])
_uv = me_cube_002.uv_layers.new(name='UVMap')
_uv.uv.foreach_set('vector', [0.4772, 0.5, 0.4261, 0.5, 0.4261, 0.5, 0.4772, 0.5, 0.625, 0.0, 0.6022, 0.0, 0.6022, 0.0, 0.625, 0.0, 0.375, 0.0, 0.375, 0.0, 0.375, 0.0, 0.375, 0.0, 0.4261, 0.25, 0.4772, 0.25, 0.4772, 0.25, 0.4261, 0.25, 0.625, 0.5, 0.625, 0.5, 0.625, 0.5, 0.625, 0.5, 0.5794, 0.75, 0.6022, 0.75, 0.6022, 0.75, 0.5794, 0.75, 0.625, 0.625, 0.625, 0.5, 0.625, 0.5, 0.625, 0.625, 0.6022, 0.5, 0.5794, 0.5, 0.5794, 0.5, 0.6022, 0.5, 0.5283, 0.75, 0.5794, 0.75, 0.5794, 0.75, 0.5283, 0.75, 0.625, 0.25, 0.625, 0.25, 0.625, 0.25, 0.625, 0.25, 0.375, 0.625, 0.375, 0.75, 0.375, 0.75, 0.375, 0.625, 0.5794, 0.25, 0.6022, 0.25, 0.6022, 0.25, 0.5794, 0.25, 0.5794, 0.5, 0.5283, 0.5, 0.5283, 0.5, 0.5794, 0.5, 0.625, 0.75, 0.625, 0.625, 0.625, 0.625, 0.625, 0.75, 0.6022, 0.75, 0.625, 0.75, 0.625, 0.75, 0.6022, 0.75, 0.625, 0.125, 0.625, 0.0, 0.625, 0.0, 0.625, 0.125, 0.5794, 0.0, 0.5283, 0.0, 0.5283, 0.0, 0.5794, 0.0, 0.5283, 0.25, 0.5794, 0.25, 0.5794, 0.25, 0.5283, 0.25, 0.375, 0.5, 0.375, 0.625, 0.375, 0.625, 0.375, 0.5, 0.625, 0.5, 0.6022, 0.5, 0.6022, 0.5, 0.625, 0.5, 0.625, 0.75, 0.875, 0.75, 0.875, 0.75, 0.625, 0.75, 0.125, 0.75, 0.375, 0.75, 0.375, 0.75, 0.125, 0.75, 0.125, 0.625, 0.375, 0.625, 0.375, 0.75, 0.125, 0.75, 0.625, 0.625, 0.875, 0.625, 0.875, 0.75, 0.625, 0.75, 0.625, 0.5, 0.875, 0.5, 0.875, 0.625, 0.625, 0.625, 0.125, 0.5, 0.375, 0.5, 0.375, 0.625, 0.125, 0.625, 0.875, 0.5, 0.625, 0.5, 0.625, 0.5, 0.875, 0.5, 0.6022, 0.25, 0.625, 0.25, 0.625, 0.5, 0.6022, 0.5, 0.6022, 0.75, 0.625, 0.75, 0.625, 1.0, 0.6022, 1.0, 0.5283, 0.75, 0.5794, 0.75, 0.5794, 1.0, 0.5283, 1.0, 0.5283, 0.25, 0.5794, 0.25, 0.5794, 0.5, 0.5283, 0.5, 0.4261, 0.25, 0.4772, 0.25, 0.4772, 0.5, 0.4261, 0.5, 0.4261, 0.75, 0.4772, 0.75, 0.4772, 1.0, 0.4261, 1.0, 0.4772, 0.25, 0.5283, 0.25, 0.5283, 0.5, 0.4772, 0.5, 0.4772, 0.75, 0.5283, 0.75, 0.5283, 1.0, 0.4772, 1.0, 0.375, 0.75, 0.4261, 0.75, 0.4261, 1.0, 0.375, 1.0, 0.375, 0.25, 0.4261, 0.25, 0.4261, 0.5, 0.375, 0.5, 0.5794, 0.75, 0.6022, 0.75, 0.6022, 1.0, 0.5794, 1.0, 0.5794, 0.25, 0.6022, 0.25, 0.6022, 0.5, 0.5794, 0.5, 0.375, 0.5, 0.125, 0.5, 0.125, 0.5, 0.375, 0.5, 0.375, 0.0, 0.375, 0.125, 0.375, 0.125, 0.375, 0.0, 0.4772, 0.25, 0.5283, 0.25, 0.5283, 0.25, 0.4772, 0.25, 0.375, 0.25, 0.4261, 0.25, 0.4261, 0.25, 0.375, 0.25, 0.4261, 0.75, 0.4772, 0.75, 0.4772, 0.75, 0.4261, 0.75, 0.375, 0.25, 0.375, 0.25, 0.375, 0.25, 0.375, 0.25, 0.5283, 0.5, 0.4772, 0.5, 0.4772, 0.5, 0.5283, 0.5, 0.4261, 0.0, 0.375, 0.0, 0.375, 0.0, 0.4261, 0.0, 0.625, 0.25, 0.625, 0.125, 0.625, 0.125, 0.625, 0.25, 0.4772, 0.75, 0.5283, 0.75, 0.5283, 0.75, 0.4772, 0.75, 0.375, 0.5, 0.375, 0.5, 0.375, 0.5, 0.375, 0.5, 0.4772, 0.0, 0.4261, 0.0, 0.4261, 0.0, 0.4772, 0.0, 0.375, 0.75, 0.375, 0.75, 0.375, 0.75, 0.375, 0.75, 0.4261, 0.5, 0.375, 0.5, 0.375, 0.5, 0.4261, 0.5, 0.625, 0.0, 0.625, 0.0, 0.625, 0.0, 0.625, 0.0, 0.375, 0.75, 0.4261, 0.75, 0.4261, 0.75, 0.375, 0.75, 0.6022, 0.0, 0.5794, 0.0, 0.5794, 0.0, 0.6022, 0.0, 0.625, 0.75, 0.625, 0.75, 0.625, 0.75, 0.625, 0.75, 0.6022, 0.25, 0.625, 0.25, 0.625, 0.25, 0.6022, 0.25, 0.5283, 0.0, 0.4772, 0.0, 0.4772, 0.0, 0.5283, 0.0, 0.375, 0.125, 0.375, 0.25, 0.375, 0.25, 0.375, 0.125])
me_cube_002.use_remesh_fix_poles = True
me_cube_002.use_remesh_preserve_attributes = False
me_cube_002.use_mirror_vertex_groups = False
me_cube_002.update()

# ---- objects
ob_cube = bpy.data.objects.new('Cube', me_cube_001)
ob_cylinder = bpy.data.objects.new('Cylinder', me_cylinder_002)
ob_cylinder_001 = bpy.data.objects.new('Cylinder.001', me_cylinder_003)
ob_torus_001 = bpy.data.objects.new('Torus.001', me_torus_001)
ob_cylinder_002 = bpy.data.objects.new('Cylinder.002', me_cylinder_001)
ob_cylinder_003 = bpy.data.objects.new('Cylinder.003', me_cylinder_004)
ob_cylinder_004 = bpy.data.objects.new('Cylinder.004', me_cylinder_005)
ob_cylinder_005 = bpy.data.objects.new('Cylinder.005', me_cylinder_006)
ob_cylinder_006 = bpy.data.objects.new('Cylinder.006', me_cylinder_007)
ob_cylinder_007 = bpy.data.objects.new('Cylinder.007', me_cylinder_008)
ob_cube_001 = bpy.data.objects.new('Cube.001', me_cube_002)

# ---- transforms, parenting, visibility, modifiers, constraints
ob_cube.location = (0.0, 0.0, 3.971)
ob_cube.scale = (0.0636, 1.0, 2.509)
ob_cube.lineart.crease_threshold = 0.0
ob_cylinder.location = (0.002105, -1.341, 5.139)
ob_cylinder.rotation_euler = (0.2261, 1.586, -0.0)
ob_cylinder.scale = (0.4042, 0.4042, 0.04697)
ob_cylinder.lineart.crease_threshold = 0.0
ob_cylinder_001.location = (0.06297, -1.355, 5.139)
ob_cylinder_001.rotation_euler = (0.2261, 1.586, -0.0)
ob_cylinder_001.scale = (0.1688, 0.1688, 0.01961)
ob_cylinder_001.lineart.crease_threshold = 0.0
ob_torus_001.location = (0.006118, 0.0, 4.362)
ob_torus_001.scale = (0.5836, 0.5748, 0.7037)
ob_torus_001.lineart.crease_threshold = 0.0
ob_cylinder_002.location = (-0.01615, 1.406, 5.14)
ob_cylinder_002.rotation_euler = (0.2261, 1.586, 0.4783)
ob_cylinder_002.scale = (0.4042, 0.4042, 0.04697)
ob_cylinder_002.lineart.crease_threshold = 0.0
ob_cylinder_003.location = (0.04434, 1.422, 5.139)
ob_cylinder_003.rotation_euler = (0.2261, 1.586, 0.4783)
ob_cylinder_003.scale = (0.1688, 0.1688, 0.01961)
ob_cylinder_003.lineart.crease_threshold = 0.0
ob_cylinder_004.location = (0.1489, -0.00435, 4.947)
ob_cylinder_004.rotation_euler = (0.1012, 1.606, 0.07567)
ob_cylinder_004.scale = (0.4042, 0.4042, 0.04697)
ob_cylinder_004.lineart.crease_threshold = 0.0
ob_cylinder_005.location = (0.2113, -0.00595, 4.945)
ob_cylinder_005.rotation_euler = (0.1012, 1.606, 0.07567)
ob_cylinder_005.scale = (0.1688, 0.1688, 0.01961)
ob_cylinder_005.lineart.crease_threshold = 0.0
ob_cylinder_006.location = (0.09903, -0.00435, 3.312)
ob_cylinder_006.rotation_euler = (0.05629, 1.658, 0.0308)
ob_cylinder_006.scale = (0.4042, 0.4042, 0.04697)
ob_cylinder_006.lineart.crease_threshold = 0.0
ob_cylinder_007.location = (0.1612, -0.00595, 3.307)
ob_cylinder_007.rotation_euler = (0.05629, 1.658, 0.0308)
ob_cylinder_007.scale = (0.1688, 0.1688, 0.01961)
ob_cylinder_007.lineart.crease_threshold = 0.0
ob_cube_001.location = (0.0, 0.0, 3.971)
ob_cube_001.scale = (0.0636, 1.0, 2.509)
ob_cube_001.lineart.crease_threshold = 0.0

# ---- collection membership
col_collection.objects.link(ob_cube)
col_collection.objects.link(ob_cylinder)
col_collection.objects.link(ob_cylinder_001)
col_collection.objects.link(ob_torus_001)
col_collection.objects.link(ob_cylinder_002)
col_collection.objects.link(ob_cylinder_003)
col_collection.objects.link(ob_cylinder_004)
col_collection.objects.link(ob_cylinder_005)
col_collection.objects.link(ob_cylinder_006)
col_collection.objects.link(ob_cylinder_007)
col_collection.objects.link(ob_cube_001)

# ---- scene / render settings (as saved in the file)
scene.frame_start = 1; scene.frame_end = 250; scene.frame_set(1)
scene.render.engine = 'BLENDER_EEVEE_NEXT'
scene.cycles.use_denoising = False
scene.cycles.samples = 128
scene.cycles.sampling_pattern = 'TABULATED_SOBOL'
scene.cycles.use_adaptive_sampling = False
scene.cycles.use_light_tree = False
scene.view_settings.view_transform = 'Filmic'
bpy.context.view_layer.update()

# ---- added for rendering (the .blend has no active camera and no usable light): camera, sun
cam_auto = bpy.data.cameras.new('AutoCamera')
cam_auto.lens = 50.0
cam_auto.sensor_width = 36.0
cam_auto.clip_end = 1000.0
ob_auto_camera = bpy.data.objects.new('AutoCamera', cam_auto)
scene.collection.objects.link(ob_auto_camera)
ob_auto_camera.location = (6.20779, -7.6265, 9.00019)
ob_auto_camera.rotation_euler = (1.09748, -7.21219e-08, 0.694738)
scene.camera = ob_auto_camera
light_auto_sun = bpy.data.lights.new('AutoSun', 'SUN')
light_auto_sun.energy = 3.0
light_auto_sun.angle = 0.0523599
ob_auto_sun = bpy.data.objects.new('AutoSun', light_auto_sun)
scene.collection.objects.link(ob_auto_sun)
ob_auto_sun.rotation_euler = (0.872665, 0.174533, 0.523599)
bpy.context.view_layer.update()
